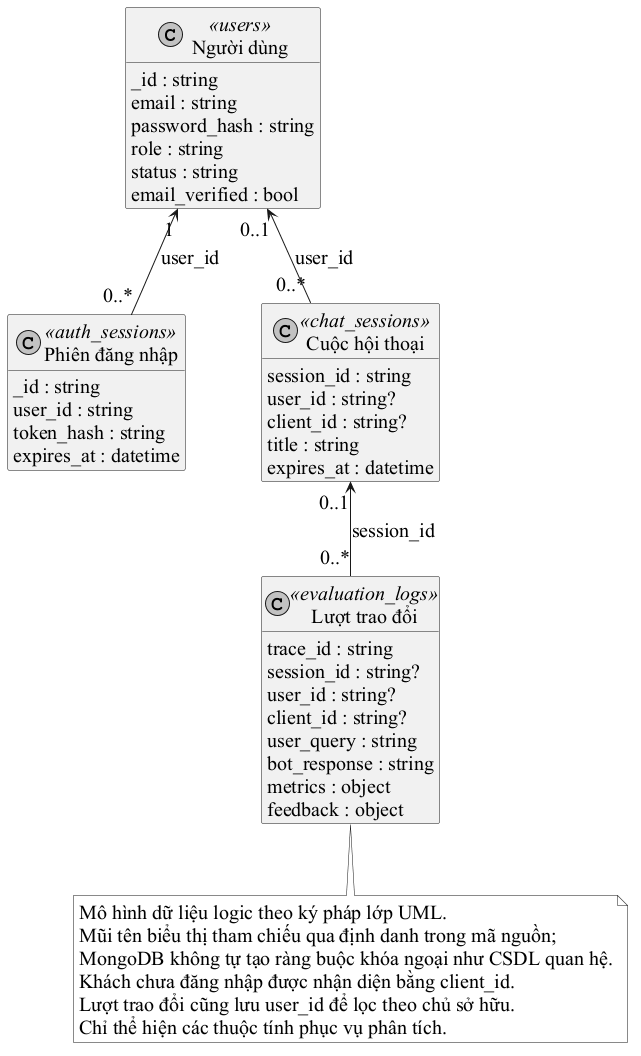

The diagram above was rendered by PlantUML. Its source (embedded in the PNG):
@startuml
skinparam monochrome true
skinparam shadowing false
skinparam defaultFontName "Times New Roman"
skinparam defaultFontSize 20
skinparam classAttributeIconSize 0
skinparam nodesep 75
skinparam ranksep 70
hide methods
top to bottom direction
class "Người dùng" as User <<users>> {
  _id : string
  email : string
  password_hash : string
  role : string
  status : string
  email_verified : bool
}
class "Phiên đăng nhập" as Auth <<auth_sessions>> {
  _id : string
  user_id : string
  token_hash : string
  expires_at : datetime
}
class "Cuộc hội thoại" as Chat <<chat_sessions>> {
  session_id : string
  user_id : string?
  client_id : string?
  title : string
  expires_at : datetime
}
class "Lượt trao đổi" as Log <<evaluation_logs>> {
  trace_id : string
  session_id : string?
  user_id : string?
  client_id : string?
  user_query : string
  bot_response : string
  metrics : object
  feedback : object
}
User "1" <-- "0..*" Auth : user_id
User "0..1" <-- "0..*" Chat : user_id
Chat "0..1" <-- "0..*" Log : session_id
Auth -[hidden]right- Chat
note bottom
Mô hình dữ liệu logic theo ký pháp lớp UML.
Mũi tên biểu thị tham chiếu qua định danh trong mã nguồn;
MongoDB không tự tạo ràng buộc khóa ngoại như CSDL quan hệ.
Khách chưa đăng nhập được nhận diện bằng client_id.
Lượt trao đổi cũng lưu user_id để lọc theo chủ sở hữu.
Chỉ thể hiện các thuộc tính phục vụ phân tích.
end note
@enduml